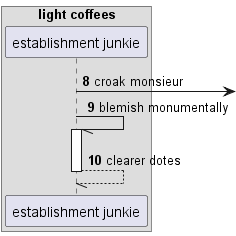

The diagram above was rendered by PlantUML. Its source (embedded in the PNG):
@startuml
box "light coffees"
participant "establishment junkie" as 0
end box
autonumber 8 1
0 ->] : croak monsieur
0 -// 0++ : blemish monumentally
return clearer dotes
@enduml